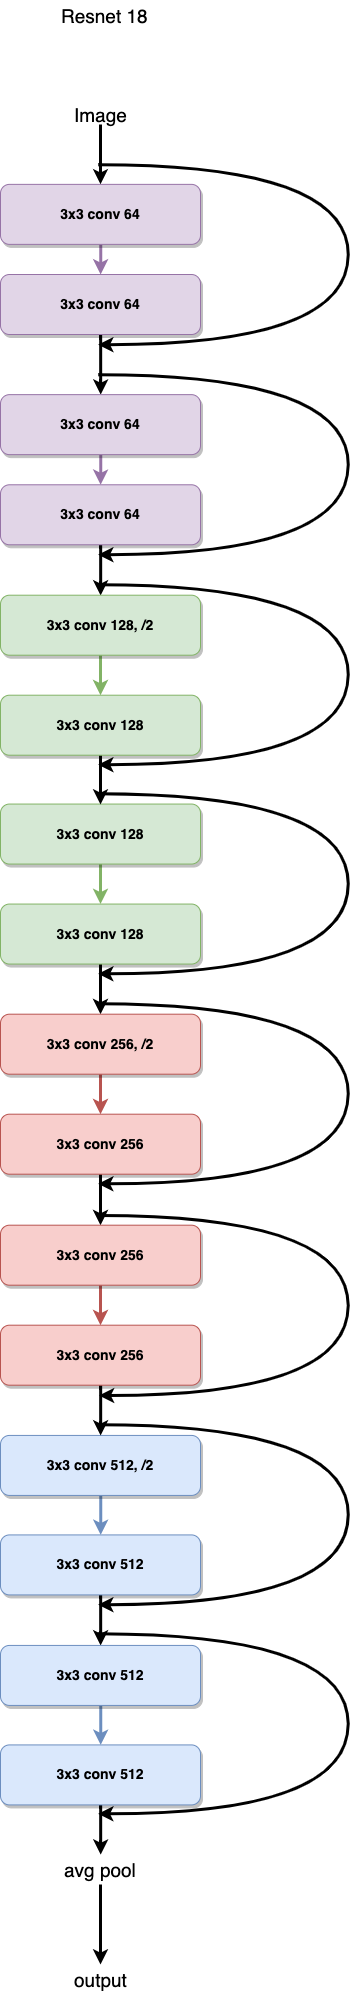

The diagram above was exported from draw.io. Its source (the exported page's mxGraphModel, read from the mxfile embedded in the PNG):
<mxGraphModel dx="922" dy="649" grid="1" gridSize="10" guides="1" tooltips="1" connect="1" arrows="1" fold="1" page="1" pageScale="1.5" pageWidth="1169" pageHeight="827" background="#ffffff" math="0" shadow="0">
  <root>
    <mxCell id="0" />
    <mxCell id="1" parent="0" />
    <mxCell id="V6UNybqEaVDDJhMH4PqI-60" value="" style="edgeStyle=orthogonalEdgeStyle;rounded=1;orthogonalLoop=1;jettySize=auto;html=1;strokeColor=#9673a6;strokeWidth=3;fillColor=#e1d5e7;" edge="1" parent="1" source="8" target="V6UNybqEaVDDJhMH4PqI-59">
      <mxGeometry relative="1" as="geometry" />
    </mxCell>
    <mxCell id="8" value="3x3 conv 64" style="rounded=1;fillColor=#e1d5e7;strokeColor=#9673a6;shadow=1;fontStyle=1;fontSize=14;" parent="1" vertex="1">
      <mxGeometry x="282" y="589.86" width="200" height="60" as="geometry" />
    </mxCell>
    <mxCell id="V6UNybqEaVDDJhMH4PqI-92" style="edgeStyle=orthogonalEdgeStyle;curved=1;rounded=1;comic=0;orthogonalLoop=1;jettySize=auto;html=1;entryX=0.5;entryY=0;entryDx=0;entryDy=0;shadow=0;startArrow=none;startFill=0;endArrow=classic;endFill=1;strokeColor=#000000;strokeWidth=3;fontSize=19;" edge="1" parent="1" source="V6UNybqEaVDDJhMH4PqI-59" target="V6UNybqEaVDDJhMH4PqI-89">
      <mxGeometry relative="1" as="geometry" />
    </mxCell>
    <mxCell id="V6UNybqEaVDDJhMH4PqI-59" value="3x3 conv 64" style="rounded=1;fillColor=#e1d5e7;strokeColor=#9673a6;shadow=1;fontStyle=1;fontSize=14;" vertex="1" parent="1">
      <mxGeometry x="282" y="680" width="200" height="60" as="geometry" />
    </mxCell>
    <mxCell id="V6UNybqEaVDDJhMH4PqI-66" value="" style="edgeStyle=orthogonalEdgeStyle;rounded=1;orthogonalLoop=1;jettySize=auto;html=1;strokeColor=#82b366;strokeWidth=3;fillColor=#d5e8d4;" edge="1" parent="1" source="V6UNybqEaVDDJhMH4PqI-61" target="V6UNybqEaVDDJhMH4PqI-65">
      <mxGeometry relative="1" as="geometry" />
    </mxCell>
    <mxCell id="V6UNybqEaVDDJhMH4PqI-61" value="3x3 conv 128" style="rounded=1;fillColor=#d5e8d4;strokeColor=#82b366;shadow=1;fontStyle=1;fontSize=14;" vertex="1" parent="1">
      <mxGeometry x="282" y="1209.5500000000002" width="200" height="60" as="geometry" />
    </mxCell>
    <mxCell id="V6UNybqEaVDDJhMH4PqI-68" value="" style="edgeStyle=orthogonalEdgeStyle;rounded=1;orthogonalLoop=1;jettySize=auto;html=1;strokeColor=#000000;strokeWidth=3;" edge="1" parent="1" source="V6UNybqEaVDDJhMH4PqI-65" target="V6UNybqEaVDDJhMH4PqI-67">
      <mxGeometry relative="1" as="geometry" />
    </mxCell>
    <mxCell id="V6UNybqEaVDDJhMH4PqI-65" value="3x3 conv 128" style="rounded=1;fillColor=#d5e8d4;strokeColor=#82b366;shadow=1;fontStyle=1;fontSize=14;" vertex="1" parent="1">
      <mxGeometry x="282" y="1309.5500000000002" width="200" height="60" as="geometry" />
    </mxCell>
    <mxCell id="V6UNybqEaVDDJhMH4PqI-70" value="" style="edgeStyle=orthogonalEdgeStyle;rounded=1;orthogonalLoop=1;jettySize=auto;html=1;strokeColor=#b85450;strokeWidth=3;fillColor=#f8cecc;" edge="1" parent="1" source="V6UNybqEaVDDJhMH4PqI-67" target="V6UNybqEaVDDJhMH4PqI-69">
      <mxGeometry relative="1" as="geometry" />
    </mxCell>
    <mxCell id="V6UNybqEaVDDJhMH4PqI-67" value="3x3 conv 256, /2" style="rounded=1;fillColor=#f8cecc;strokeColor=#b85450;shadow=1;fontStyle=1;fontSize=14;" vertex="1" parent="1">
      <mxGeometry x="282" y="1419.6900000000003" width="200" height="60" as="geometry" />
    </mxCell>
    <mxCell id="V6UNybqEaVDDJhMH4PqI-103" style="edgeStyle=orthogonalEdgeStyle;curved=1;rounded=1;comic=0;orthogonalLoop=1;jettySize=auto;html=1;shadow=0;startArrow=none;startFill=0;endArrow=classic;endFill=1;strokeColor=#000000;strokeWidth=3;fontSize=19;" edge="1" parent="1" source="V6UNybqEaVDDJhMH4PqI-69" target="V6UNybqEaVDDJhMH4PqI-100">
      <mxGeometry relative="1" as="geometry" />
    </mxCell>
    <mxCell id="V6UNybqEaVDDJhMH4PqI-69" value="3x3 conv 256" style="rounded=1;fillColor=#f8cecc;strokeColor=#b85450;shadow=1;fontStyle=1;fontSize=14;" vertex="1" parent="1">
      <mxGeometry x="282" y="1519.6900000000003" width="200" height="60" as="geometry" />
    </mxCell>
    <mxCell id="V6UNybqEaVDDJhMH4PqI-74" value="" style="edgeStyle=orthogonalEdgeStyle;rounded=1;orthogonalLoop=1;jettySize=auto;html=1;strokeColor=#6c8ebf;strokeWidth=3;fillColor=#dae8fc;" edge="1" parent="1" source="V6UNybqEaVDDJhMH4PqI-71" target="V6UNybqEaVDDJhMH4PqI-73">
      <mxGeometry relative="1" as="geometry" />
    </mxCell>
    <mxCell id="V6UNybqEaVDDJhMH4PqI-71" value="3x3 conv 512, /2" style="rounded=1;fillColor=#dae8fc;strokeColor=#6c8ebf;shadow=1;fontStyle=1;fontSize=14;" vertex="1" parent="1">
      <mxGeometry x="282" y="1840.92" width="200" height="60" as="geometry" />
    </mxCell>
    <mxCell id="V6UNybqEaVDDJhMH4PqI-84" style="edgeStyle=orthogonalEdgeStyle;curved=1;rounded=1;comic=0;orthogonalLoop=1;jettySize=auto;html=1;shadow=0;startArrow=none;startFill=0;endArrow=classic;endFill=1;strokeColor=#000000;strokeWidth=3;entryX=0.5;entryY=0;entryDx=0;entryDy=0;" edge="1" parent="1" source="V6UNybqEaVDDJhMH4PqI-73" target="V6UNybqEaVDDJhMH4PqI-106">
      <mxGeometry relative="1" as="geometry">
        <mxPoint x="382" y="2033.4199999999996" as="targetPoint" />
      </mxGeometry>
    </mxCell>
    <mxCell id="V6UNybqEaVDDJhMH4PqI-73" value="3x3 conv 512" style="rounded=1;fillColor=#dae8fc;strokeColor=#6c8ebf;shadow=1;fontStyle=1;fontSize=14;" vertex="1" parent="1">
      <mxGeometry x="282" y="1940.4199999999996" width="200" height="60" as="geometry" />
    </mxCell>
    <mxCell id="V6UNybqEaVDDJhMH4PqI-56" style="edgeStyle=orthogonalEdgeStyle;rounded=1;orthogonalLoop=1;jettySize=auto;html=1;strokeWidth=3;strokeColor=#000000;" edge="1" parent="1" source="V6UNybqEaVDDJhMH4PqI-55" target="8">
      <mxGeometry relative="1" as="geometry" />
    </mxCell>
    <mxCell id="V6UNybqEaVDDJhMH4PqI-55" value="&lt;font style=&quot;font-size: 19px&quot;&gt;Image&lt;/font&gt;" style="text;html=1;align=center;verticalAlign=middle;resizable=0;points=[];;autosize=1;" vertex="1" parent="1">
      <mxGeometry x="347" y="510" width="70" height="20" as="geometry" />
    </mxCell>
    <mxCell id="V6UNybqEaVDDJhMH4PqI-78" value="" style="endArrow=classic;html=1;shadow=0;strokeColor=#000000;strokeWidth=3;edgeStyle=orthogonalEdgeStyle;curved=1;" edge="1" parent="1">
      <mxGeometry width="50" height="50" relative="1" as="geometry">
        <mxPoint x="380" y="1830.42" as="sourcePoint" />
        <mxPoint x="380" y="2010.4199999999996" as="targetPoint" />
        <Array as="points">
          <mxPoint x="630" y="1830.42" />
          <mxPoint x="630" y="2010.4199999999996" />
        </Array>
      </mxGeometry>
    </mxCell>
    <mxCell id="V6UNybqEaVDDJhMH4PqI-79" value="" style="endArrow=classic;html=1;shadow=0;strokeColor=#000000;strokeWidth=3;edgeStyle=orthogonalEdgeStyle;curved=1;" edge="1" parent="1">
      <mxGeometry width="50" height="50" relative="1" as="geometry">
        <mxPoint x="380" y="1409.6900000000003" as="sourcePoint" />
        <mxPoint x="380" y="1589.6900000000003" as="targetPoint" />
        <Array as="points">
          <mxPoint x="630" y="1409.6900000000003" />
          <mxPoint x="630" y="1589.6900000000003" />
        </Array>
      </mxGeometry>
    </mxCell>
    <mxCell id="V6UNybqEaVDDJhMH4PqI-80" value="" style="endArrow=classic;html=1;shadow=0;strokeColor=#000000;strokeWidth=3;edgeStyle=orthogonalEdgeStyle;curved=1;" edge="1" parent="1">
      <mxGeometry width="50" height="50" relative="1" as="geometry">
        <mxPoint x="380" y="1199.5500000000002" as="sourcePoint" />
        <mxPoint x="380" y="1379.5500000000002" as="targetPoint" />
        <Array as="points">
          <mxPoint x="630" y="1199.5500000000002" />
          <mxPoint x="630" y="1379.5500000000002" />
        </Array>
      </mxGeometry>
    </mxCell>
    <mxCell id="V6UNybqEaVDDJhMH4PqI-81" value="" style="endArrow=classic;html=1;shadow=0;strokeColor=#000000;strokeWidth=3;edgeStyle=orthogonalEdgeStyle;curved=1;" edge="1" parent="1">
      <mxGeometry width="50" height="50" relative="1" as="geometry">
        <mxPoint x="380" y="570" as="sourcePoint" />
        <mxPoint x="380" y="750" as="targetPoint" />
        <Array as="points">
          <mxPoint x="630" y="570" />
          <mxPoint x="630" y="750" />
        </Array>
      </mxGeometry>
    </mxCell>
    <mxCell id="V6UNybqEaVDDJhMH4PqI-86" value="" style="edgeStyle=orthogonalEdgeStyle;curved=1;rounded=1;comic=0;orthogonalLoop=1;jettySize=auto;html=1;shadow=0;startArrow=none;startFill=0;endArrow=classic;endFill=1;strokeColor=#000000;strokeWidth=3;fontSize=19;" edge="1" parent="1" source="V6UNybqEaVDDJhMH4PqI-82" target="V6UNybqEaVDDJhMH4PqI-85">
      <mxGeometry relative="1" as="geometry" />
    </mxCell>
    <mxCell id="V6UNybqEaVDDJhMH4PqI-82" value="avg pool" style="text;html=1;align=center;verticalAlign=middle;resizable=0;points=[];;autosize=1;fontSize=19;" vertex="1" parent="1">
      <mxGeometry x="337" y="2259.9999999999995" width="90" height="30" as="geometry" />
    </mxCell>
    <mxCell id="V6UNybqEaVDDJhMH4PqI-85" value="output" style="text;html=1;align=center;verticalAlign=middle;resizable=0;points=[];;autosize=1;fontSize=19;" vertex="1" parent="1">
      <mxGeometry x="347" y="2369.9999999999995" width="70" height="30" as="geometry" />
    </mxCell>
    <mxCell id="V6UNybqEaVDDJhMH4PqI-87" value="Resnet 18" style="text;html=1;align=center;verticalAlign=middle;resizable=0;points=[];;autosize=1;fontSize=19;" vertex="1" parent="1">
      <mxGeometry x="336" y="406" width="100" height="30" as="geometry" />
    </mxCell>
    <mxCell id="V6UNybqEaVDDJhMH4PqI-88" value="" style="edgeStyle=orthogonalEdgeStyle;rounded=1;orthogonalLoop=1;jettySize=auto;html=1;strokeColor=#9673a6;strokeWidth=3;fillColor=#e1d5e7;" edge="1" parent="1" source="V6UNybqEaVDDJhMH4PqI-89" target="V6UNybqEaVDDJhMH4PqI-90">
      <mxGeometry relative="1" as="geometry" />
    </mxCell>
    <mxCell id="V6UNybqEaVDDJhMH4PqI-89" value="3x3 conv 64" style="rounded=1;fillColor=#e1d5e7;strokeColor=#9673a6;shadow=1;fontStyle=1;fontSize=14;" vertex="1" parent="1">
      <mxGeometry x="282" y="800.14" width="200" height="60" as="geometry" />
    </mxCell>
    <mxCell id="V6UNybqEaVDDJhMH4PqI-97" style="edgeStyle=orthogonalEdgeStyle;curved=1;rounded=1;comic=0;orthogonalLoop=1;jettySize=auto;html=1;entryX=0.5;entryY=0;entryDx=0;entryDy=0;shadow=0;startArrow=none;startFill=0;endArrow=classic;endFill=1;strokeColor=#000000;strokeWidth=3;fontSize=19;" edge="1" parent="1" source="V6UNybqEaVDDJhMH4PqI-90" target="V6UNybqEaVDDJhMH4PqI-94">
      <mxGeometry relative="1" as="geometry" />
    </mxCell>
    <mxCell id="V6UNybqEaVDDJhMH4PqI-90" value="3x3 conv 64" style="rounded=1;fillColor=#e1d5e7;strokeColor=#9673a6;shadow=1;fontStyle=1;fontSize=14;" vertex="1" parent="1">
      <mxGeometry x="282" y="890.28" width="200" height="60" as="geometry" />
    </mxCell>
    <mxCell id="V6UNybqEaVDDJhMH4PqI-91" value="" style="endArrow=classic;html=1;shadow=0;strokeColor=#000000;strokeWidth=3;edgeStyle=orthogonalEdgeStyle;curved=1;" edge="1" parent="1">
      <mxGeometry width="50" height="50" relative="1" as="geometry">
        <mxPoint x="380.0000000000002" y="780.1371428571429" as="sourcePoint" />
        <mxPoint x="380.0000000000002" y="960.1371428571429" as="targetPoint" />
        <Array as="points">
          <mxPoint x="630" y="780.28" />
          <mxPoint x="630" y="960.28" />
        </Array>
      </mxGeometry>
    </mxCell>
    <mxCell id="V6UNybqEaVDDJhMH4PqI-93" value="" style="edgeStyle=orthogonalEdgeStyle;rounded=1;orthogonalLoop=1;jettySize=auto;html=1;strokeColor=#82b366;strokeWidth=3;fillColor=#d5e8d4;" edge="1" parent="1" source="V6UNybqEaVDDJhMH4PqI-94" target="V6UNybqEaVDDJhMH4PqI-95">
      <mxGeometry relative="1" as="geometry" />
    </mxCell>
    <mxCell id="V6UNybqEaVDDJhMH4PqI-94" value="3x3 conv 128, /2" style="rounded=1;fillColor=#d5e8d4;strokeColor=#82b366;shadow=1;fontStyle=1;fontSize=14;" vertex="1" parent="1">
      <mxGeometry x="282" y="1000.7" width="200" height="60" as="geometry" />
    </mxCell>
    <mxCell id="V6UNybqEaVDDJhMH4PqI-98" style="edgeStyle=orthogonalEdgeStyle;curved=1;rounded=1;comic=0;orthogonalLoop=1;jettySize=auto;html=1;shadow=0;startArrow=none;startFill=0;endArrow=classic;endFill=1;strokeColor=#000000;strokeWidth=3;fontSize=19;" edge="1" parent="1" source="V6UNybqEaVDDJhMH4PqI-95">
      <mxGeometry relative="1" as="geometry">
        <mxPoint x="382" y="1210" as="targetPoint" />
      </mxGeometry>
    </mxCell>
    <mxCell id="V6UNybqEaVDDJhMH4PqI-95" value="3x3 conv 128" style="rounded=1;fillColor=#d5e8d4;strokeColor=#82b366;shadow=1;fontStyle=1;fontSize=14;" vertex="1" parent="1">
      <mxGeometry x="282" y="1100.7" width="200" height="60" as="geometry" />
    </mxCell>
    <mxCell id="V6UNybqEaVDDJhMH4PqI-96" value="" style="endArrow=classic;html=1;shadow=0;strokeColor=#000000;strokeWidth=3;edgeStyle=orthogonalEdgeStyle;curved=1;" edge="1" parent="1">
      <mxGeometry width="50" height="50" relative="1" as="geometry">
        <mxPoint x="380.0000000000002" y="990.1371428571431" as="sourcePoint" />
        <mxPoint x="380.0000000000002" y="1170.137142857143" as="targetPoint" />
        <Array as="points">
          <mxPoint x="630" y="990.7" />
          <mxPoint x="630" y="1170.7" />
        </Array>
      </mxGeometry>
    </mxCell>
    <mxCell id="V6UNybqEaVDDJhMH4PqI-99" value="" style="edgeStyle=orthogonalEdgeStyle;rounded=1;orthogonalLoop=1;jettySize=auto;html=1;strokeColor=#b85450;strokeWidth=3;fillColor=#f8cecc;" edge="1" parent="1" source="V6UNybqEaVDDJhMH4PqI-100" target="V6UNybqEaVDDJhMH4PqI-101">
      <mxGeometry relative="1" as="geometry" />
    </mxCell>
    <mxCell id="V6UNybqEaVDDJhMH4PqI-100" value="3x3 conv 256" style="rounded=1;fillColor=#f8cecc;strokeColor=#b85450;shadow=1;fontStyle=1;fontSize=14;" vertex="1" parent="1">
      <mxGeometry x="282" y="1630.6900000000003" width="200" height="60" as="geometry" />
    </mxCell>
    <mxCell id="V6UNybqEaVDDJhMH4PqI-104" style="edgeStyle=orthogonalEdgeStyle;curved=1;rounded=1;comic=0;orthogonalLoop=1;jettySize=auto;html=1;entryX=0.5;entryY=0;entryDx=0;entryDy=0;shadow=0;startArrow=none;startFill=0;endArrow=classic;endFill=1;strokeColor=#000000;strokeWidth=3;fontSize=19;" edge="1" parent="1" source="V6UNybqEaVDDJhMH4PqI-101" target="V6UNybqEaVDDJhMH4PqI-71">
      <mxGeometry relative="1" as="geometry" />
    </mxCell>
    <mxCell id="V6UNybqEaVDDJhMH4PqI-101" value="3x3 conv 256" style="rounded=1;fillColor=#f8cecc;strokeColor=#b85450;shadow=1;fontStyle=1;fontSize=14;" vertex="1" parent="1">
      <mxGeometry x="282" y="1730.6900000000003" width="200" height="60" as="geometry" />
    </mxCell>
    <mxCell id="V6UNybqEaVDDJhMH4PqI-102" value="" style="endArrow=classic;html=1;shadow=0;strokeColor=#000000;strokeWidth=3;edgeStyle=orthogonalEdgeStyle;curved=1;" edge="1" parent="1">
      <mxGeometry width="50" height="50" relative="1" as="geometry">
        <mxPoint x="380.3333333333335" y="1621.3333333333335" as="sourcePoint" />
        <mxPoint x="380.3333333333335" y="1801.3333333333335" as="targetPoint" />
        <Array as="points">
          <mxPoint x="630" y="1620.6900000000003" />
          <mxPoint x="630" y="1800.6900000000003" />
        </Array>
      </mxGeometry>
    </mxCell>
    <mxCell id="V6UNybqEaVDDJhMH4PqI-105" value="" style="edgeStyle=orthogonalEdgeStyle;rounded=1;orthogonalLoop=1;jettySize=auto;html=1;strokeColor=#6c8ebf;strokeWidth=3;fillColor=#dae8fc;" edge="1" parent="1" source="V6UNybqEaVDDJhMH4PqI-106" target="V6UNybqEaVDDJhMH4PqI-108">
      <mxGeometry relative="1" as="geometry" />
    </mxCell>
    <mxCell id="V6UNybqEaVDDJhMH4PqI-106" value="3x3 conv 512" style="rounded=1;fillColor=#dae8fc;strokeColor=#6c8ebf;shadow=1;fontStyle=1;fontSize=14;" vertex="1" parent="1">
      <mxGeometry x="282" y="2050.92" width="200" height="60" as="geometry" />
    </mxCell>
    <mxCell id="V6UNybqEaVDDJhMH4PqI-107" style="edgeStyle=orthogonalEdgeStyle;curved=1;rounded=1;comic=0;orthogonalLoop=1;jettySize=auto;html=1;shadow=0;startArrow=none;startFill=0;endArrow=classic;endFill=1;strokeColor=#000000;strokeWidth=3;entryX=0.5;entryY=0;entryDx=0;entryDy=0;entryPerimeter=0;" edge="1" parent="1" source="V6UNybqEaVDDJhMH4PqI-108" target="V6UNybqEaVDDJhMH4PqI-82">
      <mxGeometry relative="1" as="geometry">
        <mxPoint x="382.00000000000045" y="2243.4199999999996" as="targetPoint" />
      </mxGeometry>
    </mxCell>
    <mxCell id="V6UNybqEaVDDJhMH4PqI-108" value="3x3 conv 512" style="rounded=1;fillColor=#dae8fc;strokeColor=#6c8ebf;shadow=1;fontStyle=1;fontSize=14;" vertex="1" parent="1">
      <mxGeometry x="282" y="2150.4199999999996" width="200" height="60" as="geometry" />
    </mxCell>
    <mxCell id="V6UNybqEaVDDJhMH4PqI-109" value="" style="endArrow=classic;html=1;shadow=0;strokeColor=#000000;strokeWidth=3;edgeStyle=orthogonalEdgeStyle;curved=1;" edge="1" parent="1">
      <mxGeometry width="50" height="50" relative="1" as="geometry">
        <mxPoint x="380" y="2039.5" as="sourcePoint" />
        <mxPoint x="380" y="2219.5" as="targetPoint" />
        <Array as="points">
          <mxPoint x="630" y="2040.42" />
          <mxPoint x="630" y="2220.4199999999996" />
        </Array>
      </mxGeometry>
    </mxCell>
  </root>
</mxGraphModel>